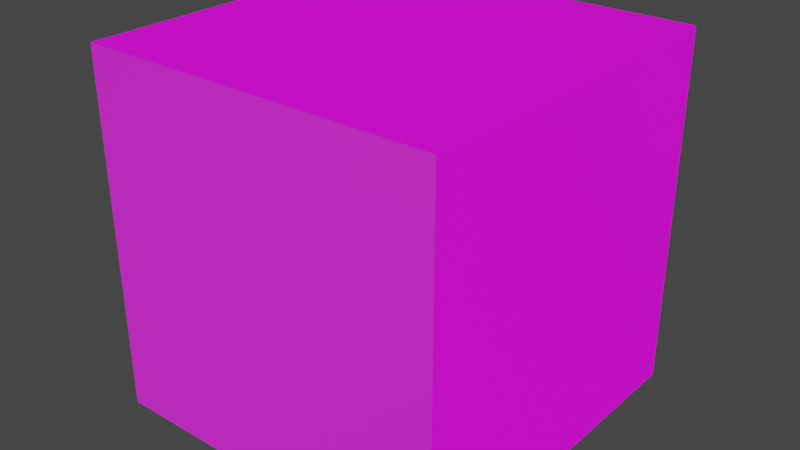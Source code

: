 # Source: parallax_cube.blend  (saved by Blender 3.6.11; exported with 4.5.12 LTS)
import bpy
from mathutils import Matrix  # noqa: F401  (used for matrix-valued properties, if any)

bpy.ops.wm.read_factory_settings(use_empty=True)
scene = bpy.context.scene
scene.name = 'Scene'

# ---- collections
col_collection = bpy.data.collections.new('Collection'); scene.collection.children.link(col_collection)

# ---- images (referenced by path relative to the original .blend; pixels are not part of the script)
import os
ASSET_DIR = os.environ.get("B2B_ASSET_DIR", "")  # directory of the original .blend (textures are referenced by path, not embedded)
HERE = os.path.dirname(os.path.abspath(__file__))  # packed textures are extracted next to this script under _unpacked/

def load_image(name, relpath, width, height, colorspace="sRGB"):
    """Load a texture the original file referenced (path relative to the .blend, or extracted next to this script)."""
    p = next((c for c in (os.path.join(HERE, relpath), os.path.join(ASSET_DIR, relpath)) if relpath and os.path.exists(c)), "")
    if p:
        img = bpy.data.images.load(p, check_existing=True)
        img.name = name
    else:  # same state as the original file: an image datablock whose file is absent (Cycles renders it pink)
        img = bpy.data.images.new(name, width, height)
        img.source = "FILE"
        img.filepath = "//" + (relpath or name)
    img.colorspace_settings.name = colorspace
    return img
img_parallax_cube_albedo_png_001 = load_image('parallax_cube_albedo.png.001', 'parallax_cube_albedo.png', 1024, 1024, 'sRGB')
img_parallax_cube_normal_png = load_image('parallax_cube_normal.png', 'parallax_cube_normal.png', 1024, 1024, 'Linear Rec.709')

# ---- materials (node trees are filled in below, after node groups)
mat_material = bpy.data.materials.new('Material')
mat_material.alpha_threshold = 0.0
mat_material.use_transparent_shadow = False
mat_material.roughness = 0.5
mat_material.line_color = (0.0, 0.0, 0.0, 1.0)

# ---- material node trees
mat_material.use_nodes = True; mat_material.node_tree.nodes.clear()
_N = mat_material.node_tree.nodes; _L = mat_material.node_tree.links
n0 = _N.new('ShaderNodeOutputMaterial'); n0.name = 'Material Output'; n0.location = (300, 300)
n1 = _N.new('ShaderNodeBsdfPrincipled'); n1.name = 'Principled BSDF'; n1.location = (10, 300)
n1.distribution = 'GGX'
n1.subsurface_method = 'RANDOM_WALK_SKIN'
n1.inputs[3].default_value = 1.45
n1.inputs[27].default_value = (0.0, 0.0, 0.0, 1.0)
n1.inputs[28].default_value = 1.0
n2 = _N.new('ShaderNodeTexImage'); n2.name = 'Image Texture'; n2.location = (-331, 225)
n2.image = img_parallax_cube_albedo_png_001
n3 = _N.new('ShaderNodeTexImage'); n3.name = 'Image Texture.001'; n3.location = (-320, -71)
n3.image = img_parallax_cube_normal_png
_L.new(n1.outputs[0], n0.inputs[0])
_L.new(n2.outputs[0], n1.inputs[0])
_L.new(n3.outputs[0], n1.inputs[5])
n0.is_active_output = True

# ---- world
world_world = bpy.data.worlds.new('World'); scene.world = world_world
world_world.use_nodes = True; world_world.node_tree.nodes.clear()
_N = world_world.node_tree.nodes; _L = world_world.node_tree.links
n0 = _N.new('ShaderNodeOutputWorld'); n0.name = 'World Output'; n0.location = (300, 300)
n1 = _N.new('ShaderNodeBackground'); n1.name = 'Background'; n1.location = (10, 300)
n1.inputs[0].default_value = (0.05088, 0.05088, 0.05088, 1.0)
_L.new(n1.outputs[0], n0.inputs[0])
n0.is_active_output = True
world_world.color = (0.05088, 0.05088, 0.05088)
world_world.use_sun_shadow = False
world_world.sun_shadow_jitter_overblur = 0.0

# ---- meshes
me_cube = bpy.data.meshes.new('Cube')
me_cube.from_pydata([(1.0, 1.0, 1.0), (1.0, 1.0, -1.0), (1.0, -1.0, 1.0), (1.0, -1.0, -1.0), (-1.0, 1.0, 1.0), (-1.0, 1.0, -1.0), (-1.0, -1.0, 1.0), (-1.0, -1.0, -1.0)], [], [(0, 4, 6, 2), (3, 2, 6, 7), (7, 6, 4, 5), (5, 1, 3, 7), (1, 0, 2, 3), (5, 4, 0, 1)])
_uv = me_cube.uv_layers.new(name='UVMap')
_uv.uv.foreach_set('vector', [1.0, 1.0, 0.0, 1.0, 0.0, 0.0, 1.0, 0.0, 1.0, 0.0, 1.0, 1.0, 0.0, 1.0, 0.0, 0.0, 0.0, 0.0, 0.0, 1.0, 1.0, 1.0, 1.0, 0.0, 0.0, 1.0, 1.0, 1.0, 1.0, 0.0, 0.0, 0.0, 1.0, 0.0, 1.0, 1.0, 0.0, 1.0, 0.0, 0.0, 0.0, 0.0, 0.0, 1.0, 1.0, 1.0, 1.0, 0.0])
me_cube.materials.append(mat_material)
me_cube.use_mirror_vertex_groups = False
me_cube.update()

# ---- objects
ob_cube = bpy.data.objects.new('Cube', me_cube)

# ---- transforms, parenting, visibility, modifiers, constraints
ob_cube.location = (0.0, 0.0, 0.0)
ob_cube.lock_rotations_4d = False
ob_cube.empty_display_type = 'ARROWS'
ob_cube.lineart.crease_threshold = 0.0

# ---- collection membership
col_collection.objects.link(ob_cube)

# ---- scene / render settings (as saved in the file)
scene.frame_start = 1; scene.frame_end = 250; scene.frame_set(1)
scene.render.engine = 'BLENDER_EEVEE_NEXT'
scene.cycles.sampling_pattern = 'TABULATED_SOBOL'
scene.view_settings.view_transform = 'Filmic'
bpy.context.view_layer.update()

# ---- added for rendering (the .blend has no active camera and no usable light): camera, sun
cam_auto = bpy.data.cameras.new('AutoCamera')
cam_auto.lens = 50.0
cam_auto.sensor_width = 36.0
cam_auto.clip_end = 1000.0
ob_auto_camera = bpy.data.objects.new('AutoCamera', cam_auto)
scene.collection.objects.link(ob_auto_camera)
ob_auto_camera.location = (3.20507, -3.84609, 2.56406)
ob_auto_camera.rotation_euler = (1.09748, -7.21219e-08, 0.694738)
scene.camera = ob_auto_camera
light_auto_sun = bpy.data.lights.new('AutoSun', 'SUN')
light_auto_sun.energy = 3.0
light_auto_sun.angle = 0.0523599
ob_auto_sun = bpy.data.objects.new('AutoSun', light_auto_sun)
scene.collection.objects.link(ob_auto_sun)
ob_auto_sun.rotation_euler = (0.872665, 0.174533, 0.523599)
bpy.context.view_layer.update()
